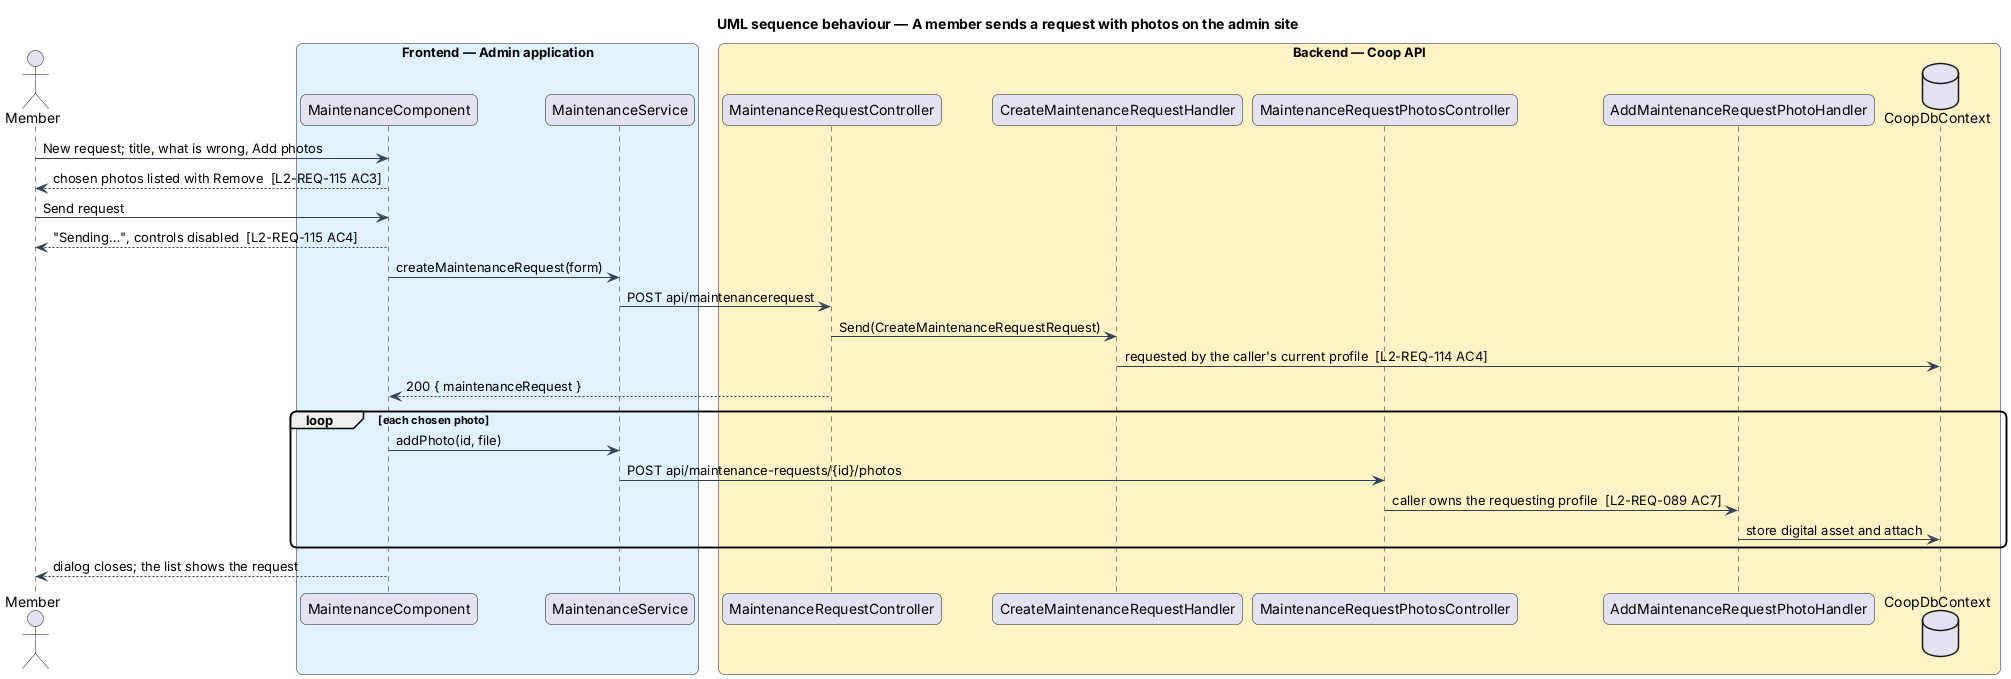

The diagram above was rendered by PlantUML. Its source (embedded in the PNG):
@startuml
title UML sequence behaviour — A member sends a request with photos on the admin site
skinparam backgroundColor #FFFFFF
skinparam shadowing false
skinparam roundcorner 12
skinparam defaultFontName Arial
skinparam ArrowColor #344054
actor "Member" as member
box "Frontend — Admin application" #E0F2FE
  participant "MaintenanceComponent" as screen
  participant "MaintenanceService" as service
end box
box "Backend — Coop API" #FEF3C7
  participant "MaintenanceRequestController" as controller
  participant "CreateMaintenanceRequestHandler" as create
  participant "MaintenanceRequestPhotosController" as photos
  participant "AddMaintenanceRequestPhotoHandler" as addPhoto
  database "CoopDbContext" as db
end box
member -> screen : New request; title, what is wrong, Add photos
screen --> member : chosen photos listed with Remove  [L2-REQ-115 AC3]
member -> screen : Send request
screen --> member : "Sending…", controls disabled  [L2-REQ-115 AC4]
screen -> service : createMaintenanceRequest(form)
service -> controller : POST api/maintenancerequest
controller -> create : Send(CreateMaintenanceRequestRequest)
create -> db : requested by the caller's current profile  [L2-REQ-114 AC4]
controller --> screen : 200 { maintenanceRequest }
loop each chosen photo
  screen -> service : addPhoto(id, file)
  service -> photos : POST api/maintenance-requests/{id}/photos
  photos -> addPhoto : caller owns the requesting profile  [L2-REQ-089 AC7]
  addPhoto -> db : store digital asset and attach
end
screen --> member : dialog closes; the list shows the request
@enduml